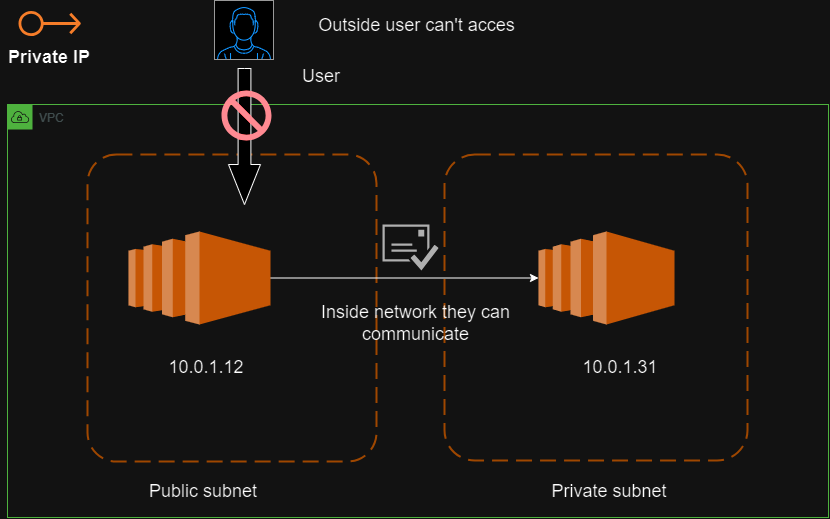

The diagram above was exported from draw.io. Its source (the exported page's mxGraphModel, read from the mxfile embedded in the PNG):
<mxGraphModel dx="1219" dy="712" grid="0" gridSize="10" guides="1" tooltips="1" connect="1" arrows="1" fold="1" page="1" pageScale="1" pageWidth="4681" pageHeight="3300" background="none" math="0" shadow="0">
  <root>
    <mxCell id="0" />
    <mxCell id="1" parent="0" />
    <mxCell id="eKA_ed-FqfB_wkToJrYL-1" value="" style="sketch=0;outlineConnect=0;fontColor=#232F3E;gradientColor=none;fillColor=#D45B07;strokeColor=none;dashed=0;verticalLabelPosition=bottom;verticalAlign=top;align=center;html=1;fontSize=12;fontStyle=0;aspect=fixed;pointerEvents=1;shape=mxgraph.aws4.elastic_ip_address;" vertex="1" parent="1">
      <mxGeometry x="93" y="65" width="62.4" height="26" as="geometry" />
    </mxCell>
    <mxCell id="eKA_ed-FqfB_wkToJrYL-2" value="&lt;b&gt;&lt;font style=&quot;font-size: 18px;&quot;&gt;Private IP&lt;/font&gt;&lt;/b&gt;" style="text;html=1;strokeColor=none;fillColor=none;align=center;verticalAlign=middle;whiteSpace=wrap;rounded=0;" vertex="1" parent="1">
      <mxGeometry x="74.05" y="101" width="100.3" height="23" as="geometry" />
    </mxCell>
    <mxCell id="pWYpFmJiXO8jqAujwiTQ-1" value="VPC" style="points=[[0,0],[0.25,0],[0.5,0],[0.75,0],[1,0],[1,0.25],[1,0.5],[1,0.75],[1,1],[0.75,1],[0.5,1],[0.25,1],[0,1],[0,0.75],[0,0.5],[0,0.25]];outlineConnect=0;gradientColor=none;html=1;whiteSpace=wrap;fontSize=12;fontStyle=0;container=1;pointerEvents=0;collapsible=0;recursiveResize=0;shape=mxgraph.aws4.group;grIcon=mxgraph.aws4.group_vpc;strokeColor=#248814;fillColor=none;verticalAlign=top;align=left;spacingLeft=30;fontColor=#AAB7B8;dashed=0;" vertex="1" parent="1">
      <mxGeometry x="82" y="159" width="821" height="413" as="geometry" />
    </mxCell>
    <mxCell id="pWYpFmJiXO8jqAujwiTQ-6" value="" style="rounded=1;arcSize=10;dashed=1;strokeColor=#F59D56;fillColor=none;gradientColor=none;dashPattern=8 4;strokeWidth=2;" vertex="1" parent="pWYpFmJiXO8jqAujwiTQ-1">
      <mxGeometry x="80" y="50" width="289" height="307" as="geometry" />
    </mxCell>
    <mxCell id="pWYpFmJiXO8jqAujwiTQ-7" value="" style="rounded=1;arcSize=10;dashed=1;strokeColor=#F59D56;fillColor=none;gradientColor=none;dashPattern=8 4;strokeWidth=2;" vertex="1" parent="pWYpFmJiXO8jqAujwiTQ-1">
      <mxGeometry x="437" y="50" width="303" height="306" as="geometry" />
    </mxCell>
    <mxCell id="pWYpFmJiXO8jqAujwiTQ-8" value="&lt;font style=&quot;font-size: 18px;&quot;&gt;Public subnet&lt;/font&gt;" style="text;html=1;strokeColor=none;fillColor=none;align=center;verticalAlign=middle;whiteSpace=wrap;rounded=0;" vertex="1" parent="pWYpFmJiXO8jqAujwiTQ-1">
      <mxGeometry x="125" y="374" width="142" height="25" as="geometry" />
    </mxCell>
    <mxCell id="pWYpFmJiXO8jqAujwiTQ-9" value="&lt;font style=&quot;font-size: 18px;&quot;&gt;Private subnet&lt;/font&gt;" style="text;html=1;strokeColor=none;fillColor=none;align=center;verticalAlign=middle;whiteSpace=wrap;rounded=0;" vertex="1" parent="pWYpFmJiXO8jqAujwiTQ-1">
      <mxGeometry x="531" y="374" width="142" height="25" as="geometry" />
    </mxCell>
    <mxCell id="pWYpFmJiXO8jqAujwiTQ-10" style="edgeStyle=orthogonalEdgeStyle;rounded=0;orthogonalLoop=1;jettySize=auto;html=1;exitX=1;exitY=0.5;exitDx=0;exitDy=0;exitPerimeter=0;entryX=0;entryY=0.5;entryDx=0;entryDy=0;entryPerimeter=0;" edge="1" parent="pWYpFmJiXO8jqAujwiTQ-1" source="pWYpFmJiXO8jqAujwiTQ-2" target="pWYpFmJiXO8jqAujwiTQ-3">
      <mxGeometry relative="1" as="geometry" />
    </mxCell>
    <mxCell id="pWYpFmJiXO8jqAujwiTQ-2" value="" style="outlineConnect=0;dashed=0;verticalLabelPosition=bottom;verticalAlign=top;align=center;html=1;shape=mxgraph.aws3.ec2;fillColor=#F58534;gradientColor=none;" vertex="1" parent="pWYpFmJiXO8jqAujwiTQ-1">
      <mxGeometry x="121" y="127" width="142" height="93" as="geometry" />
    </mxCell>
    <mxCell id="pWYpFmJiXO8jqAujwiTQ-3" value="" style="outlineConnect=0;dashed=0;verticalLabelPosition=bottom;verticalAlign=top;align=center;html=1;shape=mxgraph.aws3.ec2;fillColor=#F58534;gradientColor=none;" vertex="1" parent="pWYpFmJiXO8jqAujwiTQ-1">
      <mxGeometry x="531" y="127" width="136" height="93" as="geometry" />
    </mxCell>
    <mxCell id="pWYpFmJiXO8jqAujwiTQ-12" value="" style="html=1;shadow=0;dashed=0;align=center;verticalAlign=middle;shape=mxgraph.arrows2.arrow;dy=0.6;dx=40;direction=south;notch=0;" vertex="1" parent="pWYpFmJiXO8jqAujwiTQ-1">
      <mxGeometry x="221" y="-36" width="32" height="136" as="geometry" />
    </mxCell>
    <mxCell id="pWYpFmJiXO8jqAujwiTQ-16" value="&lt;font style=&quot;font-size: 18px;&quot;&gt;10.0.1.12&lt;/font&gt;" style="text;html=1;strokeColor=none;fillColor=none;align=center;verticalAlign=middle;whiteSpace=wrap;rounded=0;" vertex="1" parent="pWYpFmJiXO8jqAujwiTQ-1">
      <mxGeometry x="158" y="249" width="82" height="28" as="geometry" />
    </mxCell>
    <mxCell id="pWYpFmJiXO8jqAujwiTQ-17" value="&lt;font style=&quot;font-size: 18px;&quot;&gt;10.0.1.31&lt;/font&gt;" style="text;html=1;strokeColor=none;fillColor=none;align=center;verticalAlign=middle;whiteSpace=wrap;rounded=0;" vertex="1" parent="pWYpFmJiXO8jqAujwiTQ-1">
      <mxGeometry x="572" y="249" width="82" height="28" as="geometry" />
    </mxCell>
    <mxCell id="pWYpFmJiXO8jqAujwiTQ-18" value="" style="sketch=0;pointerEvents=1;shadow=0;dashed=0;html=1;strokeColor=none;fillColor=#505050;labelPosition=center;verticalLabelPosition=bottom;verticalAlign=top;outlineConnect=0;align=center;shape=mxgraph.office.concepts.email_approved;" vertex="1" parent="pWYpFmJiXO8jqAujwiTQ-1">
      <mxGeometry x="375" y="120" width="56" height="46" as="geometry" />
    </mxCell>
    <mxCell id="pWYpFmJiXO8jqAujwiTQ-20" value="&lt;font style=&quot;font-size: 18px;&quot;&gt;Inside network they can communicate&lt;/font&gt;" style="text;html=1;strokeColor=none;fillColor=none;align=center;verticalAlign=middle;whiteSpace=wrap;rounded=0;" vertex="1" parent="pWYpFmJiXO8jqAujwiTQ-1">
      <mxGeometry x="308" y="194" width="201" height="50" as="geometry" />
    </mxCell>
    <mxCell id="pWYpFmJiXO8jqAujwiTQ-11" value="" style="verticalLabelPosition=bottom;shadow=0;dashed=0;align=center;html=1;verticalAlign=top;strokeWidth=1;shape=mxgraph.mockup.containers.userMale;strokeColor=#666666;strokeColor2=#008cff;" vertex="1" parent="1">
      <mxGeometry x="289" y="55" width="59" height="59" as="geometry" />
    </mxCell>
    <mxCell id="pWYpFmJiXO8jqAujwiTQ-13" value="" style="sketch=0;aspect=fixed;pointerEvents=1;shadow=0;dashed=0;html=1;strokeColor=none;labelPosition=center;verticalLabelPosition=bottom;verticalAlign=top;align=center;shape=mxgraph.mscae.enterprise.not_allowed;fillColor=#EA1C24;" vertex="1" parent="1">
      <mxGeometry x="296" y="145" width="50" height="50" as="geometry" />
    </mxCell>
    <mxCell id="pWYpFmJiXO8jqAujwiTQ-14" value="&lt;font style=&quot;font-size: 18px;&quot;&gt;User&lt;/font&gt;" style="text;html=1;strokeColor=none;fillColor=none;align=center;verticalAlign=middle;whiteSpace=wrap;rounded=0;" vertex="1" parent="1">
      <mxGeometry x="366" y="116" width="60" height="30" as="geometry" />
    </mxCell>
    <mxCell id="pWYpFmJiXO8jqAujwiTQ-19" value="&lt;font style=&quot;font-size: 18px;&quot;&gt;Outside user can't acces&lt;/font&gt;" style="text;html=1;strokeColor=none;fillColor=none;align=center;verticalAlign=middle;whiteSpace=wrap;rounded=0;" vertex="1" parent="1">
      <mxGeometry x="391" y="55" width="201" height="50" as="geometry" />
    </mxCell>
  </root>
</mxGraphModel>